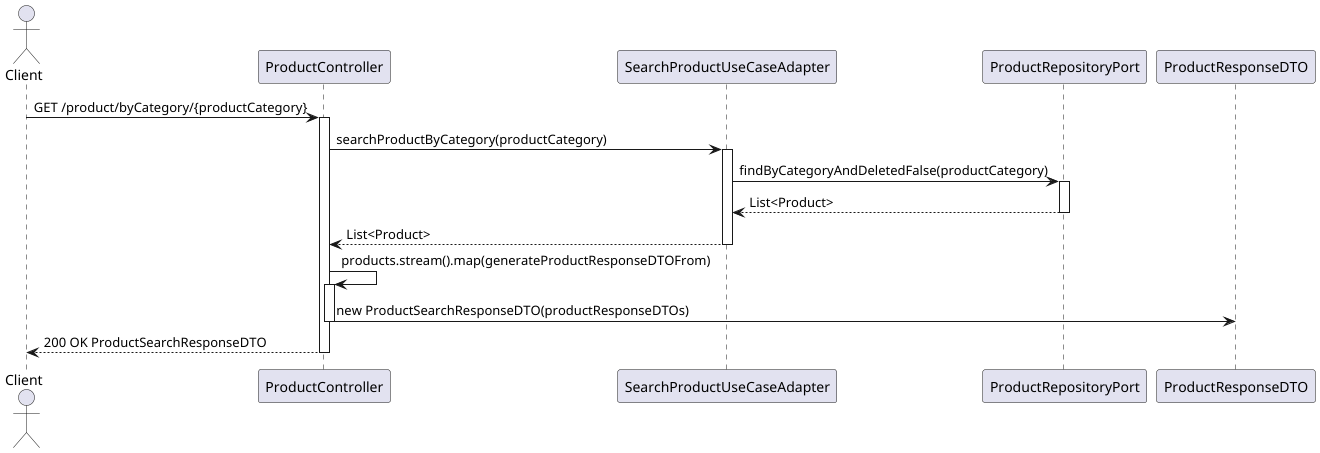

The diagram above was rendered by PlantUML. Its source (embedded in the PNG):
@startuml
actor Client
participant ProductController
participant SearchProductUseCaseAdapter
participant ProductRepositoryPort
participant ProductResponseDTO

Client -> ProductController: GET /product/byCategory/{productCategory}
activate ProductController

ProductController -> SearchProductUseCaseAdapter: searchProductByCategory(productCategory)
activate SearchProductUseCaseAdapter

SearchProductUseCaseAdapter -> ProductRepositoryPort: findByCategoryAndDeletedFalse(productCategory)
activate ProductRepositoryPort
ProductRepositoryPort --> SearchProductUseCaseAdapter: List<Product>
deactivate ProductRepositoryPort

SearchProductUseCaseAdapter --> ProductController: List<Product>
deactivate SearchProductUseCaseAdapter

ProductController -> ProductController: products.stream().map(generateProductResponseDTOFrom)
activate ProductController
ProductController -> ProductResponseDTO: new ProductSearchResponseDTO(productResponseDTOs)
deactivate ProductController

ProductController --> Client: 200 OK ProductSearchResponseDTO
deactivate ProductController

@enduml